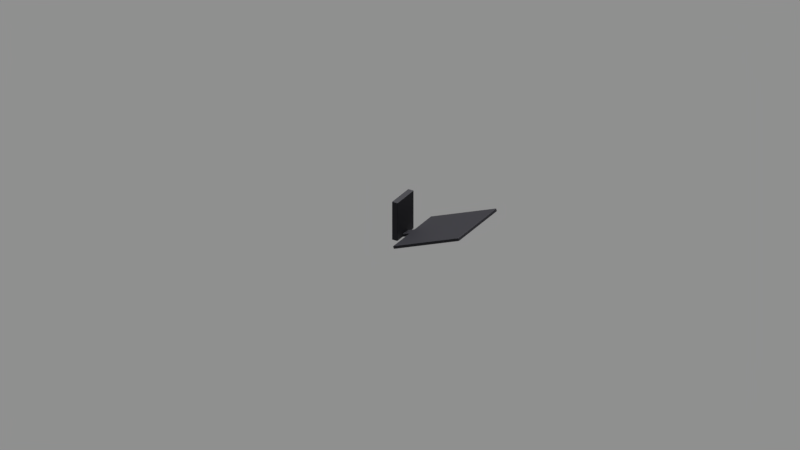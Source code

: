 # Source: human_futuristic_street_wall_lamp.blend  (saved by Blender 2.79.0; exported with 4.5.12 LTS)
import bpy
from mathutils import Matrix  # noqa: F401  (used for matrix-valued properties, if any)

bpy.ops.wm.read_factory_settings(use_empty=True)
scene = bpy.context.scene
scene.name = 'Scene'

# ---- collections
col_collection_1 = bpy.data.collections.new('Collection 1'); scene.collection.children.link(col_collection_1)

# ---- materials (node trees are filled in below, after node groups)
mat_plastic__dark_gray = bpy.data.materials.new('Plastic, dark gray')
mat_plastic__dark_gray.alpha_threshold = 0.0
mat_plastic__dark_gray.diffuse_color = (0.03672, 0.03672, 0.03672, 1.0)
mat_plastic__dark_gray.roughness = 0.5
mat_plastic__dark_gray.line_color = (0.0, 0.0, 0.0, 1.0)
mat_lamp__bluish__street = bpy.data.materials.new('Lamp, bluish (street)')
mat_lamp__bluish__street.alpha_threshold = 0.0
mat_lamp__bluish__street.diffuse_color = (0.9683, 1.0, 0.9371, 1.0)
mat_lamp__bluish__street.roughness = 0.5

# ---- material node trees
mat_plastic__dark_gray.use_nodes = True; mat_plastic__dark_gray.node_tree.nodes.clear()
_N = mat_plastic__dark_gray.node_tree.nodes; _L = mat_plastic__dark_gray.node_tree.links
n0 = _N.new('ShaderNodeOutputMaterial'); n0.name = 'Material Output'; n0.location = (282, 201)
n1 = _N.new('ShaderNodeBsdfPrincipled'); n1.name = 'Principled BSDF'; n1.location = (-69, 422)
n1.width = 150
n1.subsurface_method = 'BURLEY'
n1.inputs[0].default_value = (0.006097, 0.005722, 0.01083, 1.0)
n1.inputs[2].default_value = 0.7
n1.inputs[3].default_value = 1.45
n1.inputs[9].default_value = (1.0, 1.0, 1.0)
_L.new(n1.outputs[0], n0.inputs[0])
n0.is_active_output = True
mat_lamp__bluish__street.use_nodes = True; mat_lamp__bluish__street.node_tree.nodes.clear()
_N = mat_lamp__bluish__street.node_tree.nodes; _L = mat_lamp__bluish__street.node_tree.links
n0 = _N.new('ShaderNodeOutputMaterial'); n0.name = 'Material Output'; n0.location = (300, 300)
n1 = _N.new('ShaderNodeEmission'); n1.name = 'Emission'; n1.location = (53, 284)
n1.inputs[0].default_value = (0.457, 0.8, 0.7022, 1.0)
n1.inputs[1].default_value = 500.0
_L.new(n1.outputs[0], n0.inputs[0])
n0.is_active_output = True

# ---- world
world_world = bpy.data.worlds.new('World'); scene.world = world_world
world_world.color = (0.277, 0.277, 0.277)
world_world.use_sun_shadow = False
world_world.sun_shadow_jitter_overblur = 0.0
world_world.cycles.sampling_method = 'MANUAL'

# ---- cameras
cam_camera = bpy.data.cameras.new('Camera')
cam_camera.type = 'ORTHO'
cam_camera.sensor_fit = 'HORIZONTAL'
cam_camera.clip_end = 100.0
cam_camera.lens = 35.0
cam_camera.sensor_width = 22.2
cam_camera.sensor_height = 14.7
cam_camera.ortho_scale = 5.0
cam_camera.display_size = 2.0
cam_camera.dof.focus_distance = 0.0

# ---- lights
light_sun = bpy.data.lights.new('Sun', 'SUN')
light_sun.transmission_factor = 0.0
light_sun.angle = 0.1993
light_sun.energy = 5.0
light_sun.shadow_buffer_clip_start = 0.5
light_sun.shadow_soft_size = 0.1
light_sun.shadow_cascade_max_distance = 1000.0

# ---- meshes
me_cube_022 = bpy.data.meshes.new('Cube.022')
me_cube_022.from_pydata([(0.0, -0.1, -0.1219), (0.0, -0.1, 0.1472), (0.0, 0.1, -0.1219), (0.0, 0.1, 0.1472), (0.04, -0.1, -0.1219), (0.04, -0.1, 0.1472), (0.04, 0.1, -0.1219), (0.04, 0.1, 0.1472), (0.0, 0.03333, -0.1219), (0.0, -0.03333, -0.1219), (0.0, -0.03333, 0.1472), (0.0, 0.03333, 0.1472), (0.04, -0.03333, -0.1219), (0.04, 0.03333, -0.1219), (0.04, 0.03333, 0.1472), (0.04, -0.03333, 0.1472), (0.0, -0.1, -0.1021), (0.0, 0.1, -0.1021), (0.04, 0.1, -0.1021), (0.04, -0.1, -0.1021), (0.04, 0.03333, -0.1021), (0.04, -0.03333, -0.1021), (0.0, -0.03333, -0.1021), (0.0, 0.03333, -0.1021), (0.1268, -0.01333, -0.0894), (0.1268, 0.01333, -0.0894), (0.08539, 0.03333, -0.08424), (0.08539, -0.03333, -0.08424), (0.5337, -0.01333, 0.06905), (0.5337, 0.01333, 0.06905), (0.5607, 0.03333, 0.1008), (0.5607, -0.03333, 0.1008), (0.08539, -0.2333, -0.08424), (0.1268, -0.1966, -0.0894), (0.5607, -0.2333, 0.1008), (0.5337, -0.1966, 0.06905), (0.08539, 0.2333, -0.08424), (0.1268, 0.1966, -0.0894), (0.5607, 0.2333, 0.1008), (0.5337, 0.1966, 0.06905), (0.09258, -0.03333, -0.1027), (0.09258, 0.03333, -0.1027), (0.5679, -0.03333, 0.08236), (0.5679, 0.03333, 0.08236), (0.09258, -0.2333, -0.1027), (0.5679, -0.2333, 0.08236), (0.5679, 0.2333, 0.08236), (0.09258, 0.2333, -0.1027), (0.5313, 0.01333, 0.07529), (0.1243, 0.01333, -0.08316), (0.1243, -0.01333, -0.08316), (0.5313, -0.01333, 0.07529), (0.1243, -0.1966, -0.08316), (0.5313, -0.1966, 0.07529), (0.5313, 0.1966, 0.07529), (0.1243, 0.1966, -0.08316)], [], [(23, 11, 3, 17), (17, 3, 7, 18), (21, 15, 5, 19), (19, 5, 1, 16), (9, 12, 4, 0), (15, 10, 1, 5), (7, 3, 11, 14), (14, 11, 10, 15), (2, 6, 13, 8), (8, 13, 12, 9), (18, 7, 14, 20), (20, 14, 15, 21), (16, 1, 10, 22), (22, 10, 11, 23), (9, 22, 23, 8), (0, 16, 22, 9), (21, 12, 40, 27), (6, 18, 20, 13), (4, 19, 16, 0), (12, 21, 19, 4), (2, 17, 18, 6), (8, 23, 17, 2), (26, 27, 31, 30), (12, 13, 41, 40), (13, 20, 26, 41), (20, 21, 27, 26), (43, 30, 31, 42), (29, 25, 49, 48), (31, 27, 32, 34), (24, 25, 29, 28), (32, 44, 45, 34), (42, 31, 34, 45), (33, 24, 50, 52), (27, 40, 44, 32), (47, 36, 38, 46), (41, 26, 36, 47), (26, 30, 38, 36), (30, 43, 46, 38), (25, 24, 40, 41), (28, 29, 43, 42), (33, 35, 45, 44), (35, 28, 42, 45), (24, 33, 44, 40), (39, 37, 47, 46), (37, 25, 41, 47), (29, 39, 46, 43), (48, 49, 55, 54), (50, 51, 53, 52), (35, 33, 52, 53), (39, 29, 48, 54), (37, 39, 54, 55), (24, 28, 51, 50), (28, 35, 53, 51), (25, 37, 55, 49)])
me_cube_022.polygons.foreach_set('material_index', [0, 0, 0, 0, 0, 0, 0, 0, 0, 0, 0, 0, 0, 0, 0, 0, 0, 0, 0, 0, 0, 0, 0, 0, 0, 0, 0, 0, 0, 0, 0, 0, 0, 0, 0, 0, 0, 0, 0, 0, 0, 0, 0, 0, 0, 0, 1, 1, 0, 0, 0, 0, 0, 0])
me_cube_022.materials.append(None)
me_cube_022.materials.append(None)
me_cube_022.use_remesh_preserve_volume = False
me_cube_022.use_remesh_preserve_attributes = False
me_cube_022.use_mirror_vertex_groups = False
me_cube_022.update()

# ---- objects
ob_camera = bpy.data.objects.new('Camera', cam_camera)
ob_sun = bpy.data.objects.new('Sun', light_sun)
ob_wall_lamp = bpy.data.objects.new('wall lamp', me_cube_022)

# ---- transforms, parenting, visibility, modifiers, constraints
ob_camera.location = (5.178, -8.71, 5.3)
ob_camera.rotation_euler = (1.084, 0.0, 0.5364)
ob_camera.lineart.crease_threshold = 0.0
ob_sun.location = (0.0, 5.0, 10.0)
ob_sun.rotation_euler = (-0.4102, -0.0, 0.0)
ob_sun.hide_viewport = True
ob_sun.lineart.crease_threshold = 0.0
ob_wall_lamp.location = (0.0, 0.0, 0.0)
ob_wall_lamp.lineart.crease_threshold = 0.0
ob_wall_lamp.material_slots[0].link = 'OBJECT'; ob_wall_lamp.material_slots[0].material = mat_plastic__dark_gray
ob_wall_lamp.material_slots[1].link = 'OBJECT'; ob_wall_lamp.material_slots[1].material = mat_lamp__bluish__street
_m = ob_wall_lamp.modifiers.new('Bevel', 'BEVEL')
_m.width = 0.005
_m.width_pct = 0.005
_m.segments = 2
_m.limit_method = 'NONE'
_m.spread = 0.0

# ---- collection membership
col_collection_1.objects.link(ob_camera)
col_collection_1.objects.link(ob_sun)
col_collection_1.objects.link(ob_wall_lamp)

# ---- scene / render settings (as saved in the file)
scene.camera = ob_camera
scene.frame_start = 1; scene.frame_end = 250; scene.frame_set(1)
scene.render.engine = 'CYCLES'
scene.render.resolution_percentage = 50
scene.render.dither_intensity = 0.0
scene.cycles.feature_set = 'EXPERIMENTAL'
scene.cycles.samples = 64
scene.cycles.sampling_pattern = 'TABULATED_SOBOL'
scene.cycles.use_adaptive_sampling = False
scene.cycles.use_light_tree = False
scene.cycles.caustics_reflective = False
scene.cycles.caustics_refractive = False
scene.cycles.blur_glossy = 0.0
scene.cycles.max_bounces = 2
scene.cycles.diffuse_bounces = 2
scene.cycles.glossy_bounces = 2
scene.cycles.transmission_bounces = 2
scene.cycles.volume_bounces = 2
scene.cycles.transparent_max_bounces = 2
scene.cycles.use_animated_seed = True
scene.cycles.sample_clamp_indirect = 0.0
scene.view_settings.view_transform = 'Standard'
bpy.context.view_layer.update()
